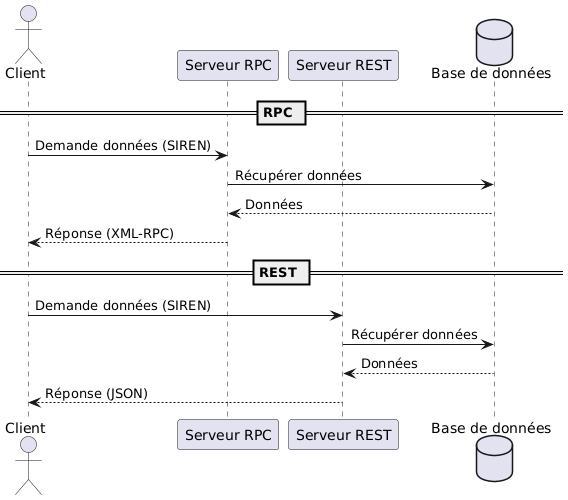

The diagram above was rendered by PlantUML. Its source (embedded in the PNG):
@startuml
actor Client
participant "Serveur RPC" as RPC
participant "Serveur REST" as REST
database "Base de données" as DB

== RPC ==
Client -> RPC : Demande données (SIREN)
RPC -> DB : Récupérer données
DB --> RPC : Données
RPC --> Client : Réponse (XML-RPC)

== REST ==
Client -> REST : Demande données (SIREN)
REST -> DB : Récupérer données
DB --> REST : Données
REST --> Client : Réponse (JSON)
@enduml